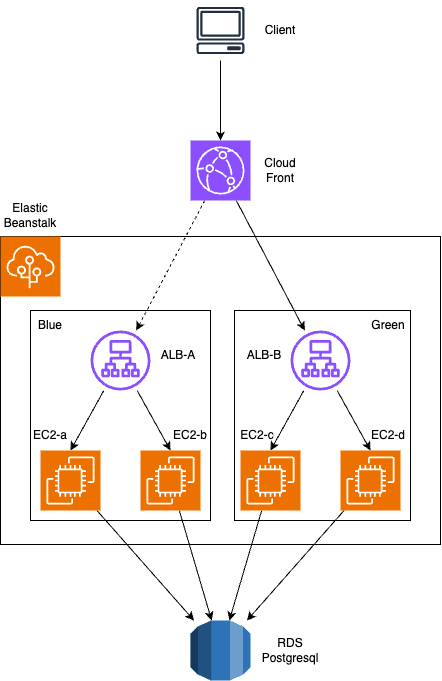

The diagram above was exported from draw.io. Its source (the exported page's mxGraphModel, read from the mxfile embedded in the PNG):
<mxGraphModel dx="671" dy="821" grid="1" gridSize="10" guides="1" tooltips="1" connect="1" arrows="1" fold="1" page="1" pageScale="1" pageWidth="827" pageHeight="1169" math="0" shadow="0">
  <root>
    <mxCell id="0" />
    <mxCell id="1" parent="0" />
    <mxCell id="19" value="" style="rounded=0;whiteSpace=wrap;html=1;" vertex="1" parent="1">
      <mxGeometry x="60" y="346" width="440" height="308" as="geometry" />
    </mxCell>
    <mxCell id="23" value="" style="rounded=0;whiteSpace=wrap;html=1;" vertex="1" parent="1">
      <mxGeometry x="90" y="420" width="180" height="210" as="geometry" />
    </mxCell>
    <mxCell id="24" value="" style="rounded=0;whiteSpace=wrap;html=1;" vertex="1" parent="1">
      <mxGeometry x="294" y="420" width="176" height="210" as="geometry" />
    </mxCell>
    <mxCell id="2" value="" style="sketch=0;outlineConnect=0;fontColor=#232F3E;gradientColor=none;strokeColor=#232F3E;fillColor=#ffffff;dashed=0;verticalLabelPosition=bottom;verticalAlign=top;align=center;html=1;fontSize=12;fontStyle=0;aspect=fixed;shape=mxgraph.aws4.resourceIcon;resIcon=mxgraph.aws4.client;" vertex="1" parent="1">
      <mxGeometry x="250" y="110" width="60" height="60" as="geometry" />
    </mxCell>
    <mxCell id="20" style="edgeStyle=none;html=1;dashed=1;" edge="1" parent="1" source="3" target="5">
      <mxGeometry relative="1" as="geometry" />
    </mxCell>
    <mxCell id="21" style="edgeStyle=none;html=1;" edge="1" parent="1" source="3" target="7">
      <mxGeometry relative="1" as="geometry" />
    </mxCell>
    <mxCell id="3" value="" style="sketch=0;points=[[0,0,0],[0.25,0,0],[0.5,0,0],[0.75,0,0],[1,0,0],[0,1,0],[0.25,1,0],[0.5,1,0],[0.75,1,0],[1,1,0],[0,0.25,0],[0,0.5,0],[0,0.75,0],[1,0.25,0],[1,0.5,0],[1,0.75,0]];outlineConnect=0;fontColor=#232F3E;fillColor=#8C4FFF;strokeColor=#ffffff;dashed=0;verticalLabelPosition=bottom;verticalAlign=top;align=center;html=1;fontSize=12;fontStyle=0;aspect=fixed;shape=mxgraph.aws4.resourceIcon;resIcon=mxgraph.aws4.cloudfront;" vertex="1" parent="1">
      <mxGeometry x="250" y="250" width="60" height="60" as="geometry" />
    </mxCell>
    <mxCell id="4" style="edgeStyle=none;html=1;entryX=0.5;entryY=0;entryDx=0;entryDy=0;entryPerimeter=0;" edge="1" parent="1" source="2" target="3">
      <mxGeometry relative="1" as="geometry" />
    </mxCell>
    <mxCell id="5" value="" style="sketch=0;outlineConnect=0;fontColor=#232F3E;gradientColor=none;fillColor=#8C4FFF;strokeColor=none;dashed=0;verticalLabelPosition=bottom;verticalAlign=top;align=center;html=1;fontSize=12;fontStyle=0;aspect=fixed;pointerEvents=1;shape=mxgraph.aws4.application_load_balancer;" vertex="1" parent="1">
      <mxGeometry x="150" y="440" width="60" height="60" as="geometry" />
    </mxCell>
    <mxCell id="6" value="" style="sketch=0;points=[[0,0,0],[0.25,0,0],[0.5,0,0],[0.75,0,0],[1,0,0],[0,1,0],[0.25,1,0],[0.5,1,0],[0.75,1,0],[1,1,0],[0,0.25,0],[0,0.5,0],[0,0.75,0],[1,0.25,0],[1,0.5,0],[1,0.75,0]];outlineConnect=0;fontColor=#232F3E;fillColor=#ED7100;strokeColor=#ffffff;dashed=0;verticalLabelPosition=bottom;verticalAlign=top;align=center;html=1;fontSize=12;fontStyle=0;aspect=fixed;shape=mxgraph.aws4.resourceIcon;resIcon=mxgraph.aws4.elastic_beanstalk;" vertex="1" parent="1">
      <mxGeometry x="60" y="346" width="60" height="60" as="geometry" />
    </mxCell>
    <mxCell id="7" value="" style="sketch=0;outlineConnect=0;fontColor=#232F3E;gradientColor=none;fillColor=#8C4FFF;strokeColor=none;dashed=0;verticalLabelPosition=bottom;verticalAlign=top;align=center;html=1;fontSize=12;fontStyle=0;aspect=fixed;pointerEvents=1;shape=mxgraph.aws4.application_load_balancer;" vertex="1" parent="1">
      <mxGeometry x="350" y="440" width="60" height="60" as="geometry" />
    </mxCell>
    <mxCell id="34" style="edgeStyle=none;html=1;" edge="1" parent="1" source="8" target="33">
      <mxGeometry relative="1" as="geometry" />
    </mxCell>
    <mxCell id="8" value="" style="sketch=0;points=[[0,0,0],[0.25,0,0],[0.5,0,0],[0.75,0,0],[1,0,0],[0,1,0],[0.25,1,0],[0.5,1,0],[0.75,1,0],[1,1,0],[0,0.25,0],[0,0.5,0],[0,0.75,0],[1,0.25,0],[1,0.5,0],[1,0.75,0]];outlineConnect=0;fontColor=#232F3E;fillColor=#ED7100;strokeColor=#ffffff;dashed=0;verticalLabelPosition=bottom;verticalAlign=top;align=center;html=1;fontSize=12;fontStyle=0;aspect=fixed;shape=mxgraph.aws4.resourceIcon;resIcon=mxgraph.aws4.ec2;" vertex="1" parent="1">
      <mxGeometry x="100" y="560" width="60" height="60" as="geometry" />
    </mxCell>
    <mxCell id="35" style="edgeStyle=none;html=1;" edge="1" parent="1" source="11" target="33">
      <mxGeometry relative="1" as="geometry" />
    </mxCell>
    <mxCell id="11" value="" style="sketch=0;points=[[0,0,0],[0.25,0,0],[0.5,0,0],[0.75,0,0],[1,0,0],[0,1,0],[0.25,1,0],[0.5,1,0],[0.75,1,0],[1,1,0],[0,0.25,0],[0,0.5,0],[0,0.75,0],[1,0.25,0],[1,0.5,0],[1,0.75,0]];outlineConnect=0;fontColor=#232F3E;fillColor=#ED7100;strokeColor=#ffffff;dashed=0;verticalLabelPosition=bottom;verticalAlign=top;align=center;html=1;fontSize=12;fontStyle=0;aspect=fixed;shape=mxgraph.aws4.resourceIcon;resIcon=mxgraph.aws4.ec2;" vertex="1" parent="1">
      <mxGeometry x="200" y="560" width="60" height="60" as="geometry" />
    </mxCell>
    <mxCell id="12" style="edgeStyle=none;html=1;entryX=0.5;entryY=0;entryDx=0;entryDy=0;entryPerimeter=0;" edge="1" parent="1" source="5" target="8">
      <mxGeometry relative="1" as="geometry" />
    </mxCell>
    <mxCell id="13" style="edgeStyle=none;html=1;entryX=0.5;entryY=0;entryDx=0;entryDy=0;entryPerimeter=0;" edge="1" parent="1" source="5" target="11">
      <mxGeometry relative="1" as="geometry" />
    </mxCell>
    <mxCell id="36" style="edgeStyle=none;html=1;" edge="1" parent="1" source="14" target="33">
      <mxGeometry relative="1" as="geometry" />
    </mxCell>
    <mxCell id="14" value="" style="sketch=0;points=[[0,0,0],[0.25,0,0],[0.5,0,0],[0.75,0,0],[1,0,0],[0,1,0],[0.25,1,0],[0.5,1,0],[0.75,1,0],[1,1,0],[0,0.25,0],[0,0.5,0],[0,0.75,0],[1,0.25,0],[1,0.5,0],[1,0.75,0]];outlineConnect=0;fontColor=#232F3E;fillColor=#ED7100;strokeColor=#ffffff;dashed=0;verticalLabelPosition=bottom;verticalAlign=top;align=center;html=1;fontSize=12;fontStyle=0;aspect=fixed;shape=mxgraph.aws4.resourceIcon;resIcon=mxgraph.aws4.ec2;" vertex="1" parent="1">
      <mxGeometry x="300" y="560" width="60" height="60" as="geometry" />
    </mxCell>
    <mxCell id="37" style="edgeStyle=none;html=1;" edge="1" parent="1" source="15" target="33">
      <mxGeometry relative="1" as="geometry" />
    </mxCell>
    <mxCell id="15" value="" style="sketch=0;points=[[0,0,0],[0.25,0,0],[0.5,0,0],[0.75,0,0],[1,0,0],[0,1,0],[0.25,1,0],[0.5,1,0],[0.75,1,0],[1,1,0],[0,0.25,0],[0,0.5,0],[0,0.75,0],[1,0.25,0],[1,0.5,0],[1,0.75,0]];outlineConnect=0;fontColor=#232F3E;fillColor=#ED7100;strokeColor=#ffffff;dashed=0;verticalLabelPosition=bottom;verticalAlign=top;align=center;html=1;fontSize=12;fontStyle=0;aspect=fixed;shape=mxgraph.aws4.resourceIcon;resIcon=mxgraph.aws4.ec2;" vertex="1" parent="1">
      <mxGeometry x="400" y="560" width="60" height="60" as="geometry" />
    </mxCell>
    <mxCell id="16" style="edgeStyle=none;html=1;entryX=0.5;entryY=0;entryDx=0;entryDy=0;entryPerimeter=0;" edge="1" parent="1" source="7" target="14">
      <mxGeometry relative="1" as="geometry" />
    </mxCell>
    <mxCell id="17" style="edgeStyle=none;html=1;entryX=0.5;entryY=0;entryDx=0;entryDy=0;entryPerimeter=0;" edge="1" parent="1" source="7" target="15">
      <mxGeometry relative="1" as="geometry" />
    </mxCell>
    <mxCell id="22" value="Elastic&lt;div&gt;Beanstalk&lt;/div&gt;" style="text;html=1;align=center;verticalAlign=middle;whiteSpace=wrap;rounded=0;" vertex="1" parent="1">
      <mxGeometry x="60" y="310" width="60" height="30" as="geometry" />
    </mxCell>
    <mxCell id="25" value="Blue" style="text;html=1;align=center;verticalAlign=middle;whiteSpace=wrap;rounded=0;" vertex="1" parent="1">
      <mxGeometry x="80" y="420" width="60" height="30" as="geometry" />
    </mxCell>
    <mxCell id="26" value="Green" style="text;html=1;align=center;verticalAlign=middle;whiteSpace=wrap;rounded=0;" vertex="1" parent="1">
      <mxGeometry x="418" y="420" width="60" height="30" as="geometry" />
    </mxCell>
    <mxCell id="27" value="Cloud&lt;div&gt;Front&lt;/div&gt;" style="text;html=1;align=center;verticalAlign=middle;whiteSpace=wrap;rounded=0;" vertex="1" parent="1">
      <mxGeometry x="310" y="265" width="60" height="30" as="geometry" />
    </mxCell>
    <mxCell id="28" value="Client" style="text;html=1;align=center;verticalAlign=middle;whiteSpace=wrap;rounded=0;" vertex="1" parent="1">
      <mxGeometry x="310" y="125" width="60" height="30" as="geometry" />
    </mxCell>
    <mxCell id="29" value="ALB-A" style="text;html=1;align=center;verticalAlign=middle;whiteSpace=wrap;rounded=0;" vertex="1" parent="1">
      <mxGeometry x="208" y="450" width="60" height="30" as="geometry" />
    </mxCell>
    <mxCell id="31" value="EC2-a" style="text;html=1;align=center;verticalAlign=middle;whiteSpace=wrap;rounded=0;" vertex="1" parent="1">
      <mxGeometry x="80" y="530" width="60" height="30" as="geometry" />
    </mxCell>
    <mxCell id="32" value="EC2-b" style="text;html=1;align=center;verticalAlign=middle;whiteSpace=wrap;rounded=0;" vertex="1" parent="1">
      <mxGeometry x="220" y="530" width="60" height="30" as="geometry" />
    </mxCell>
    <mxCell id="33" value="" style="outlineConnect=0;dashed=0;verticalLabelPosition=bottom;verticalAlign=top;align=center;html=1;shape=mxgraph.aws3.rds;fillColor=#2E73B8;gradientColor=none;" vertex="1" parent="1">
      <mxGeometry x="250" y="730" width="60" height="60" as="geometry" />
    </mxCell>
    <mxCell id="38" value="RDS&lt;div&gt;Postgresql&lt;/div&gt;" style="text;html=1;align=center;verticalAlign=middle;whiteSpace=wrap;rounded=0;" vertex="1" parent="1">
      <mxGeometry x="320" y="745" width="60" height="30" as="geometry" />
    </mxCell>
    <mxCell id="39" value="ALB-B" style="text;html=1;align=center;verticalAlign=middle;whiteSpace=wrap;rounded=0;" vertex="1" parent="1">
      <mxGeometry x="294" y="450" width="60" height="30" as="geometry" />
    </mxCell>
    <mxCell id="40" value="EC2-c" style="text;html=1;align=center;verticalAlign=middle;whiteSpace=wrap;rounded=0;" vertex="1" parent="1">
      <mxGeometry x="287" y="530" width="60" height="30" as="geometry" />
    </mxCell>
    <mxCell id="41" value="EC2-d" style="text;html=1;align=center;verticalAlign=middle;whiteSpace=wrap;rounded=0;" vertex="1" parent="1">
      <mxGeometry x="418" y="530" width="60" height="30" as="geometry" />
    </mxCell>
  </root>
</mxGraphModel>